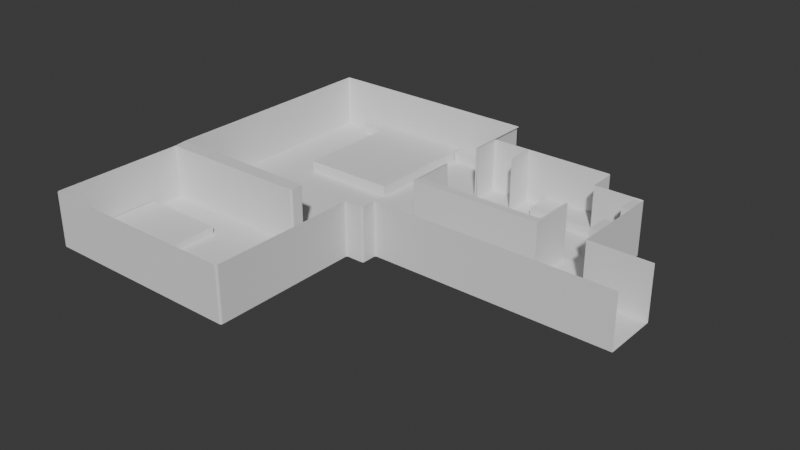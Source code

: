 # Source: room.blend  (saved by Blender 4.0.36; exported with 4.5.12 LTS)
import bpy
from mathutils import Matrix  # noqa: F401  (used for matrix-valued properties, if any)

bpy.ops.wm.read_factory_settings(use_empty=True)
scene = bpy.context.scene
scene.name = 'Scene'

# ---- collections
col_collection = bpy.data.collections.new('Collection'); scene.collection.children.link(col_collection)

# ---- world
world_world = bpy.data.worlds.new('World'); scene.world = world_world
world_world.use_nodes = True; world_world.node_tree.nodes.clear()
_N = world_world.node_tree.nodes; _L = world_world.node_tree.links
n0 = _N.new('ShaderNodeOutputWorld'); n0.name = 'World Output'; n0.location = (300, 300)
n1 = _N.new('ShaderNodeBackground'); n1.name = 'Background'; n1.location = (10, 300)
n1.inputs[0].default_value = (0.05088, 0.05088, 0.05088, 1.0)
_L.new(n1.outputs[0], n0.inputs[0])
n0.is_active_output = True
world_world.color = (0.05088, 0.05088, 0.05088)
world_world.use_sun_shadow = False
world_world.sun_shadow_jitter_overblur = 0.0

# ---- meshes
me_003 = bpy.data.meshes.new('평면.003')
me_003.from_pydata([(60.7, -19.88, -7.54), (4.345, -2.313, -7.54), (60.7, -2.313, -7.54), (32.43, -19.88, -7.54), (32.43, -2.313, -7.54), (45.09, -19.88, -7.54), (45.09, -2.313, -7.54), (80.19, -19.88, -7.54), (80.19, -2.313, -7.54), (60.7, 27.52, -7.54), (45.09, 27.52, -7.54), (45.09, 12.6, -7.54), (60.7, 12.6, -7.54), (4.461, 27.52, -7.54), (4.461, 12.6, -7.54), (-48.41, -19.88, -7.54), (-48.41, -2.313, -7.54), (-48.41, -25.04, -7.54), (-48.41, 50.02, -7.54), (-68.24, -19.88, -7.54), (-68.24, -2.313, -7.54), (-1.765, -19.88, -7.54), (-1.765, -2.313, -7.54), (-1.765, 50.02, -7.54), (-18.16, -2.313, -7.54), (-18.16, 50.02, -7.54), (-18.16, -19.88, -7.54), (-18.16, -72.05, -7.54), (-1.765, -29.55, -7.54), (-67.57, -29.55, -7.54), (60.7, -19.88, 9.627), (4.345, -2.313, 9.627), (60.7, -2.313, 9.627), (32.43, -19.88, 9.627), (32.43, -2.313, 9.627), (45.09, -19.88, 9.627), (45.09, -2.313, 9.627), (80.19, -19.88, 9.627), (80.19, -2.313, 9.627), (60.7, 27.52, 9.627), (45.09, 27.52, 9.627), (45.09, 12.6, 9.627), (60.7, 12.6, 9.627), (4.461, 27.52, 9.627), (4.461, 12.6, 9.627), (-48.41, -25.04, 9.627), (-48.41, 50.02, 9.627), (-68.24, -19.88, 9.627), (-68.24, -2.313, 9.627), (-1.765, 50.02, 9.627), (-18.16, 50.02, 9.627), (-18.16, -72.05, 9.627), (-1.765, -29.55, 9.627), (-67.57, -29.55, 9.627), (4.461, 27.52, -7.43), (4.461, 12.6, -7.43), (60.7, 12.6, -7.54), (45.09, 12.6, -7.54), (4.461, 12.6, -7.54), (60.7, 12.6, 9.627), (4.604, 12.6, -7.553), (4.461, 12.6, -7.43), (45.09, 27.52, -7.54), (4.461, 27.52, -7.54), (4.604, 27.52, -7.553), (4.461, 27.52, -7.43), (-48.41, 27.56, -7.54), (4.345, 27.56, -7.54), (-68.24, 27.56, -7.54), (-1.765, 27.56, -7.54), (-18.16, 27.56, -7.54), (4.345, 27.56, 9.627), (-68.24, 27.56, 9.627), (-48.41, 12.62, -7.54), (-68.24, 12.62, -7.54), (-68.24, 12.62, 9.627), (4.345, 12.62, -7.54), (-1.765, 12.62, -7.54), (-18.16, 12.62, -7.54), (4.345, 12.62, 9.627), (4.345, -20.5, -7.54), (4.962, -19.88, -7.54), (4.345, -19.27, -7.54), (3.728, -19.88, -7.54), (4.428, -20.19, -7.54), (4.654, -19.97, -7.54), (44.47, 0.126, -7.54), (45.09, 0.7433, -7.54), (44.78, 0.2087, -7.54), (45.01, 0.4346, -7.54), (4.461, 0.7433, -7.54), (5.078, 0.126, -7.54), (4.544, 0.4346, -7.54), (4.77, 0.2087, -7.54), (45.09, 36.23, -7.54), (44.47, 36.84, -7.54), (45.01, 36.53, -7.54), (44.78, 36.76, -7.54), (5.078, 36.84, -7.54), (4.461, 36.23, -7.54), (4.77, 36.76, -7.54), (4.544, 36.53, -7.54), (3.728, -25.04, -7.54), (4.345, -24.42, -7.54), (4.036, -24.96, -7.54), (4.262, -24.73, -7.54), (4.345, 49.41, -7.54), (3.728, 50.02, -7.54), (4.262, 49.72, -7.54), (4.036, 49.94, -7.54), (-68.24, -24.42, -7.54), (-67.63, -25.04, -7.54), (-68.16, -24.73, -7.54), (-67.93, -24.96, -7.54), (-67.63, 50.02, -7.54), (-68.24, 49.41, -7.54), (-67.93, 49.94, -7.54), (-68.16, 49.72, -7.54), (-1.765, -25.66, -7.54), (-1.148, -25.04, -7.54), (-1.765, -24.42, -7.54), (-2.383, -25.04, -7.54), (-1.683, -25.35, -7.54), (-1.457, -25.12, -7.54), (-18.78, -25.04, -7.54), (-18.16, -25.66, -7.54), (-17.54, -25.04, -7.54), (-18.16, -24.42, -7.54), (-18.47, -25.12, -7.54), (-18.24, -25.35, -7.54), (-2.383, -72.05, -7.54), (-1.765, -71.44, -7.54), (-2.074, -71.97, -7.54), (-1.848, -71.74, -7.54), (-18.16, -28.93, -7.54), (-18.78, -29.55, -7.54), (-18.16, -30.16, -7.54), (-17.54, -29.55, -7.54), (-18.24, -29.24, -7.54), (-18.47, -29.46, -7.54), (-67.57, -71.44, -7.54), (-66.96, -72.05, -7.54), (-67.49, -71.74, -7.54), (-67.27, -71.97, -7.54), (4.962, -19.88, 9.627), (4.345, -20.5, 9.627), (4.654, -19.97, 9.627), (4.428, -20.19, 9.627), (45.09, 0.7433, 9.627), (44.47, 0.126, 9.627), (45.09, -0.4914, 9.627), (45.01, 0.4346, 9.627), (44.78, 0.2087, 9.627), (5.078, 0.126, 9.627), (4.461, 0.7433, 9.627), (4.432, -0.4907, 9.627), (4.77, 0.2087, 9.627), (4.544, 0.4346, 9.627), (44.47, 36.84, 9.627), (45.09, 36.23, 9.627), (44.78, 36.76, 9.627), (45.01, 36.53, 9.627), (4.461, 36.23, 9.627), (5.078, 36.84, 9.627), (4.544, 36.53, 9.627), (4.77, 36.76, 9.627), (4.345, -24.42, 9.627), (3.728, -25.04, 9.627), (4.262, -24.73, 9.627), (4.036, -24.96, 9.627), (3.728, 50.02, 9.627), (4.345, 49.41, 9.627), (4.036, 49.94, 9.627), (4.262, 49.72, 9.627), (-67.63, -25.04, 9.627), (-68.24, -24.42, 9.627), (-68.15, -25.65, 9.627), (-67.93, -24.96, 9.627), (-68.16, -24.73, 9.627), (-68.24, 49.41, 9.627), (-67.63, 50.02, 9.627), (-68.16, 49.72, 9.627), (-67.93, 49.94, 9.627), (-1.148, -25.04, 9.627), (-1.765, -25.66, 9.627), (-1.457, -25.12, 9.627), (-1.683, -25.35, 9.627), (-18.16, -25.66, 9.627), (-18.78, -25.04, 9.627), (-18.24, -25.35, 9.627), (-18.47, -25.12, 9.627), (-1.765, -71.44, 9.627), (-2.383, -72.05, 9.627), (-1.848, -71.74, 9.627), (-2.074, -71.97, 9.627), (-18.78, -29.55, 9.627), (-18.16, -28.93, 9.627), (-18.47, -29.46, 9.627), (-18.24, -29.24, 9.627), (-66.96, -72.05, 9.627), (-67.57, -71.44, 9.627), (-67.27, -71.97, 9.627), (-67.49, -71.74, 9.627), (60.7, 26.9, -7.54), (60.7, 27.52, -7.54), (60.08, 27.52, -7.54), (60.7, 27.11, -7.54), (60.7, 27.31, -7.54), (60.7, 27.52, 9.627), (60.7, 26.9, 9.627), (60.7, 27.31, 9.627), (60.7, 27.11, 9.627), (45.74, 12.6, -7.54), (45.74, -2.313, -7.54), (45.74, 12.6, 9.627), (45.74, -2.313, 9.627), (3.786, -2.313, -7.54), (3.786, -2.313, 9.627), (3.786, 12.62, -7.54), (3.786, 12.62, 9.627), (3.803, 27.56, -7.54), (3.803, 27.56, 9.627), (3.72, 49.72, -7.54), (3.803, 49.41, -7.54), (3.803, 49.41, 9.627), (3.72, 49.72, 9.627), (3.494, 49.94, -7.54), (3.494, 49.94, 9.627), (3.185, 50.02, -7.54), (3.185, 50.02, 9.627)], [], [(5, 0, 2, 6), (80, 83, 21, 120, 119, 102, 104, 105, 103), (3, 5, 6, 4), (2, 0, 7, 8), (203, 56, 59, 209), (6, 2, 12, 11), (62, 10, 13, 63), (11, 87, 148, 41), (94, 10, 40, 159), (26, 24, 16, 15), (134, 125, 187, 196), (23, 107, 170, 49), (118, 121, 126, 125, 134, 137, 28), (17, 111, 174, 45), (15, 16, 20, 19), (70, 69, 23, 25), (80, 103, 166, 145), (82, 81, 3, 4, 1), (66, 70, 25, 18), (118, 28, 52, 184), (21, 22, 24, 26), (28, 131, 191, 52), (21, 26, 127, 126, 121, 120), (29, 135, 195, 53), (3, 81, 144, 33), (124, 17, 45, 188), (63, 13, 43, 64), (110, 19, 47, 175), (5, 3, 33, 35), (18, 25, 50, 46), (27, 136, 135, 29, 140, 142, 143, 141), (130, 27, 51, 192), (11, 14, 90, 92, 93, 91, 86, 88, 89, 87), (76, 1, 216, 218), (90, 14, 44, 154), (19, 20, 48, 47), (27, 141, 199, 51), (98, 95, 158, 163), (2, 8, 38, 32), (17, 15, 19, 110, 112, 113, 111), (34, 36, 150, 149, 153, 155, 31), (13, 10, 94, 96, 97, 95, 98, 100, 101, 99), (25, 23, 49, 50), (7, 0, 30, 37), (66, 18, 114, 116, 117, 115, 68), (140, 29, 53, 200), (102, 119, 183, 167), (10, 9, 39, 40), (13, 99, 162, 43), (26, 15, 17, 124, 127), (36, 6, 213, 215), (68, 115, 179, 72), (0, 5, 35, 30), (56, 12, 42, 59), (114, 18, 46, 180), (1, 4, 34, 31), (12, 2, 32, 42), (86, 91, 153, 149), (106, 67, 220, 223), (28, 137, 136, 27, 130, 132, 133, 131), (4, 6, 36, 34), (64, 43, 54, 65), (44, 60, 61, 55), (14, 58, 60, 44), (11, 57, 58, 14), (11, 12, 56, 57), (57, 56, 203, 205, 62), (57, 62, 63, 58), (62, 205, 204, 9, 10), (74, 68, 72, 75), (69, 67, 106, 108, 109, 107, 23), (73, 78, 70, 66), (78, 77, 69, 70), (73, 66, 68, 74), (77, 76, 67, 69), (22, 1, 76, 77), (16, 73, 74, 20), (24, 22, 77, 78), (16, 24, 78, 73), (20, 74, 75, 48), (63, 67, 76, 58), (60, 76, 79, 44), (67, 64, 43, 71), (174, 176, 53, 195, 197, 198, 196, 187, 189, 190, 188, 45), (9, 204, 208, 39), (80, 84, 85, 81, 82, 83), (118, 122, 123, 119, 120, 121), (124, 128, 129, 125, 126, 127), (134, 138, 139, 135, 136, 137), (148, 151, 150), (151, 152, 150), (152, 149, 150), (153, 156, 155), (156, 157, 155), (157, 154, 155), (174, 177, 176), (177, 178, 176), (178, 175, 176), (203, 206, 205), (206, 207, 205), (207, 204, 205), (144, 81, 85, 146), (146, 85, 84, 147), (147, 84, 80, 145), (102, 167, 169, 104), (104, 169, 168, 105), (105, 168, 166, 103), (183, 119, 123, 185), (185, 123, 122, 186), (186, 122, 118, 184), (109, 108, 222, 226), (107, 109, 226, 228), (108, 106, 223, 222), (130, 192, 194, 132), (132, 194, 193, 133), (133, 193, 191, 131), (195, 135, 139, 197), (197, 139, 138, 198), (198, 138, 134, 196), (124, 188, 190, 128), (128, 190, 189, 129), (129, 189, 187, 125), (148, 87, 89, 151), (151, 89, 88, 152), (152, 88, 86, 149), (90, 154, 157, 92), (92, 157, 156, 93), (93, 156, 153, 91), (199, 141, 143, 201), (201, 143, 142, 202), (202, 142, 140, 200), (174, 111, 113, 177), (177, 113, 112, 178), (178, 112, 110, 175), (162, 99, 101, 164), (164, 101, 100, 165), (165, 100, 98, 163), (94, 159, 161, 96), (96, 161, 160, 97), (97, 160, 158, 95), (114, 180, 182, 116), (116, 182, 181, 117), (117, 181, 179, 115), (203, 209, 211, 206), (206, 211, 210, 207), (207, 210, 208, 204), (83, 82, 1, 22, 21), (213, 212, 214, 215), (41, 36, 215, 214), (11, 41, 214, 212), (6, 11, 212, 213), (218, 216, 217, 219), (79, 76, 218, 219), (1, 31, 217, 216), (31, 79, 219, 217), (223, 220, 221, 224), (223, 224, 225, 222), (222, 225, 227, 226), (226, 227, 229, 228), (172, 170, 229, 227), (71, 171, 224, 221), (173, 172, 227, 225), (67, 71, 221, 220), (171, 173, 225, 224), (170, 107, 228, 229)])
_uv = me_003.uv_layers.new(name='UV 맵')
_uv.uv.foreach_set('vector', [0.8095, 0.0, 1.0, 0.0, 1.0, 1.0, 0.8095, 1.0, 0.0, 0.0, 0.0, 0.0, 0.0, 0.0, 0.0, 0.0, 0.0, 0.0, 0.0, 0.0, 0.0, 0.0, 0.0, 0.0, 0.0, 0.0, 0.655, 0.0, 0.8095, 0.0, 0.8095, 1.0, 0.655, 1.0, 1.0, 1.0, 1.0, 0.0, 1.0, 0.0, 1.0, 1.0, 1.0, 1.0, 1.0, 1.0, 1.0, 1.0, 1.0, 1.0, 0.8095, 1.0, 1.0, 1.0, 1.0, 1.0, 0.8095, 1.0, 0.8095, 1.0, 0.8095, 1.0, 0.8095, 1.0, 0.8095, 1.0, 0.8095, 1.0, 0.8095, 1.0, 0.8095, 1.0, 0.8095, 1.0, 0.8095, 1.0, 0.8095, 1.0, 0.8095, 1.0, 0.8095, 1.0, 0.0, 0.0, 0.0, 1.0, 0.0, 1.0, 0.0, 0.0, 0.0, 0.0, 0.0, 0.0, 0.0, 0.0, 0.0, 0.0, 0.0, 1.0, 0.0, 1.0, 0.0, 1.0, 0.0, 1.0, 0.0, 0.0, 0.0, 0.0, 0.0, 0.0, 0.0, 0.0, 0.0, 0.0, 0.0, 0.0, 0.0, 0.0, 0.0, 0.0, 0.0, 0.0, 0.0, 0.0, 0.0, 0.0, 0.0, 0.0, 0.0, 1.0, 0.0, 1.0, 0.0, 0.0, 0.0, 1.0, 0.0, 1.0, 0.0, 1.0, 0.0, 1.0, 0.0, 0.0, 0.0, 0.0, 0.0, 0.0, 0.0, 0.0, 0.0, 0.03514, 0.0144, 0.0, 0.655, 0.0, 0.655, 1.0, 0.0, 1.0, 0.0, 1.0, 0.0, 1.0, 0.0, 1.0, 0.0, 1.0, 0.0, 0.0, 0.0, 0.0, 0.0, 0.0, 0.0, 0.0, 0.0, 0.0, 0.0, 1.0, 0.0, 1.0, 0.0, 0.0, 0.0, 0.0, 0.0, 0.0, 0.0, 0.0, 0.0, 0.0, 0.0, 0.0, 0.0, 0.0, 0.0, 0.0, 0.0, 0.0, 0.0, 0.0, 0.0, 0.0, 0.0, 0.0, 0.0, 0.0, 0.0, 0.0, 0.0, 0.0, 0.655, 0.0, 0.0144, 0.0, 0.0144, 0.0, 0.655, 0.0, 0.0, 0.0, 0.0, 0.0, 0.0, 0.0, 0.0, 0.0, 0.8095, 1.0, 0.8095, 1.0, 0.8095, 1.0, 0.8095, 1.0, 0.0, 0.0, 0.0, 0.0, 0.0, 0.0, 0.0, 0.0, 0.8095, 0.0, 0.655, 0.0, 0.655, 0.0, 0.8095, 0.0, 0.0, 1.0, 0.0, 1.0, 0.0, 1.0, 0.0, 1.0, 0.0, 0.0, 0.0, 0.0, 0.0, 0.0, 0.0, 0.0, 0.0, 0.0, 0.0, 0.0, 0.0, 0.0, 0.0, 0.0, 0.0, 0.0, 0.0, 0.0, 0.0, 0.0, 0.0, 0.0, 0.8095, 1.0, 0.8095, 1.0, 0.8095, 1.0, 0.8095, 1.0, 0.8095, 1.0, 0.8095, 1.0, 0.8095, 1.0, 0.8095, 1.0, 0.8095, 1.0, 0.8095, 1.0, 0.0, 1.0, 0.0, 1.0, 0.0, 1.0, 0.0, 1.0, 0.8095, 1.0, 0.8095, 1.0, 0.8095, 1.0, 0.8095, 1.0, 0.0, 0.0, 0.0, 1.0, 0.0, 1.0, 0.0, 0.0, 0.0, 0.0, 0.0, 0.0, 0.0, 0.0, 0.0, 0.0, 0.8095, 1.0, 0.8095, 1.0, 0.8095, 1.0, 0.8095, 1.0, 1.0, 1.0, 1.0, 1.0, 1.0, 1.0, 1.0, 1.0, 0.0, 0.0, 0.0, 0.0, 0.0, 0.0, 0.0, 0.0, 0.0, 0.0, 0.0, 0.0, 0.0, 0.0, 0.655, 1.0, 0.8095, 1.0, 0.8095, 1.0, 0.8095, 1.0, 0.8095, 1.0, 0.6048, 1.0, 0.0, 1.0, 0.8095, 1.0, 0.8095, 1.0, 0.8095, 1.0, 0.8095, 1.0, 0.8095, 1.0, 0.8095, 1.0, 0.8095, 1.0, 0.8095, 1.0, 0.8095, 1.0, 0.8095, 1.0, 0.0, 1.0, 0.0, 1.0, 0.0, 1.0, 0.0, 1.0, 1.0, 0.0, 1.0, 0.0, 1.0, 0.0, 1.0, 0.0, 0.0, 1.0, 0.0, 1.0, 0.0, 1.0, 0.0, 1.0, 0.0, 1.0, 0.0, 1.0, 0.0, 1.0, 0.0, 0.0, 0.0, 0.0, 0.0, 0.0, 0.0, 0.0, 0.0, 0.0, 0.0, 0.0, 0.0, 0.0, 0.0, 0.0, 0.8095, 1.0, 1.0, 1.0, 1.0, 1.0, 0.8095, 1.0, 0.8095, 1.0, 0.8095, 1.0, 0.8095, 1.0, 0.8095, 1.0, 0.0, 0.0, 0.0, 0.0, 0.0, 0.0, 0.0, 0.0, 0.0, 0.0, 0.8095, 1.0, 0.8095, 1.0, 0.8095, 1.0, 0.8095, 1.0, 0.0, 1.0, 0.0, 1.0, 0.0, 1.0, 0.0, 1.0, 1.0, 0.0, 0.8095, 0.0, 0.8095, 0.0, 1.0, 0.0, 1.0, 1.0, 1.0, 1.0, 1.0, 1.0, 1.0, 1.0, 0.0, 1.0, 0.0, 1.0, 0.0, 1.0, 0.0, 1.0, 0.0, 1.0, 0.655, 1.0, 0.655, 1.0, 0.0, 1.0, 1.0, 1.0, 1.0, 1.0, 1.0, 1.0, 1.0, 1.0, 0.8095, 1.0, 0.8095, 1.0, 0.8095, 1.0, 0.8095, 1.0, 0.0, 1.0, 0.0, 1.0, 0.0, 1.0, 0.0, 1.0, 0.0, 0.0, 0.0, 0.0, 0.0, 0.0, 0.0, 0.0, 0.0, 0.0, 0.0, 0.0, 0.0, 0.0, 0.0, 0.0, 0.655, 1.0, 0.8095, 1.0, 0.8095, 1.0, 0.655, 1.0, 0.8095, 1.0, 0.8095, 1.0, 0.8095, 1.0, 0.8095, 1.0, 0.8095, 1.0, 0.8095, 1.0, 0.8095, 1.0, 0.8095, 1.0, 0.8095, 1.0, 0.8095, 1.0, 0.8095, 1.0, 0.8095, 1.0, 0.8095, 1.0, 0.8095, 1.0, 0.8095, 1.0, 0.8095, 1.0, 0.8095, 1.0, 1.0, 1.0, 1.0, 1.0, 0.8095, 1.0, 0.8095, 1.0, 1.0, 1.0, 1.0, 1.0, 0.9925, 1.0, 0.8095, 1.0, 0.8095, 1.0, 0.8095, 1.0, 0.8095, 1.0, 0.8095, 1.0, 0.8095, 1.0, 0.9925, 1.0, 1.0, 1.0, 1.0, 1.0, 0.8095, 1.0, 0.0, 1.0, 0.0, 1.0, 0.0, 1.0, 0.0, 1.0, 0.0, 1.0, 0.0, 1.0, 0.0, 1.0, 0.0, 1.0, 0.0, 1.0, 0.0, 1.0, 0.0, 1.0, 0.0, 1.0, 0.0, 1.0, 0.0, 1.0, 0.0, 1.0, 0.0, 1.0, 0.0, 1.0, 0.0, 1.0, 0.0, 1.0, 0.0, 1.0, 0.0, 1.0, 0.0, 1.0, 0.0, 1.0, 0.0, 1.0, 0.0, 1.0, 0.0, 1.0, 0.0, 1.0, 0.0, 1.0, 0.0, 1.0, 0.0, 1.0, 0.0, 1.0, 0.0, 1.0, 0.0, 1.0, 0.0, 1.0, 0.0, 1.0, 0.0, 1.0, 0.0, 1.0, 0.0, 1.0, 0.0, 1.0, 0.0, 1.0, 0.0, 1.0, 0.0, 1.0, 0.0, 1.0, 0.0, 1.0, 0.0, 1.0, 0.0, 1.0, 0.0, 1.0, 0.8095, 1.0, 0.0, 1.0, 0.0, 1.0, 0.8095, 1.0, 0.8095, 1.0, 0.0, 1.0, 0.0, 1.0, 0.8095, 1.0, 0.0, 1.0, 0.8095, 1.0, 0.8095, 1.0, 0.0, 1.0, 0.0, 0.0, 0.0, 0.0, 0.0, 0.0, 0.0, 0.0, 0.0, 0.0, 0.0, 0.0, 0.0, 0.0, 0.0, 0.0, 0.0, 0.0, 0.0, 0.0, 0.0, 0.0, 0.0, 0.0, 1.0, 1.0, 1.0, 1.0, 1.0, 1.0, 1.0, 1.0, 0.0, 0.0, 0.0, 0.0, 0.0, 0.0, 0.0, 0.0, 0.0, 0.03514, 0.0, 0.0, 0.0, 0.0, 0.0, 0.0, 0.0, 0.0, 0.0, 0.0, 0.0, 0.0, 0.0, 0.0, 0.0, 0.0, 0.0, 0.0, 0.0, 0.0, 0.0, 0.0, 0.0, 0.0, 0.0, 0.0, 0.0, 0.0, 0.0, 0.0, 0.0, 0.0, 0.0, 0.0, 0.0, 0.0, 0.0, 0.0, 0.8095, 1.0, 0.8095, 1.0, 0.8095, 1.0, 0.8095, 1.0, 0.8095, 1.0, 0.8095, 1.0, 0.8095, 1.0, 0.8095, 1.0, 0.8095, 1.0, 0.8095, 1.0, 0.8095, 1.0, 0.8095, 1.0, 0.8095, 1.0, 0.8095, 1.0, 0.8095, 1.0, 0.8095, 1.0, 0.8095, 1.0, 0.8095, 1.0, 0.0, 0.0, 0.0, 0.0, 0.0, 0.0, 0.0, 0.0, 0.0, 0.0, 0.0, 0.0, 0.0, 0.0, 0.0, 0.0, 0.0, 0.0, 1.0, 1.0, 1.0, 1.0, 0.9925, 1.0, 1.0, 1.0, 1.0, 1.0, 0.9925, 1.0, 1.0, 1.0, 1.0, 1.0, 0.9925, 1.0, 0.0144, 0.0, 0.0144, 0.0, 0.007198, 0.0, 0.007198, 0.0, 0.007198, 0.0, 0.007198, 0.0, 0.0, 0.0, 0.0, 0.0, 0.0, 0.0, 0.0, 0.0, 0.0, 0.0, 0.0, 0.0, 0.0, 0.0, 0.0, 0.0, 0.0, 0.0, 0.0, 0.0, 0.0, 0.0, 0.0, 0.0, 0.0, 0.0, 0.0, 0.0, 0.0, 0.0, 0.0, 0.0, 0.0, 0.0, 0.0, 0.0, 0.0, 0.0, 0.0, 0.0, 0.0, 0.0, 0.0, 0.0, 0.0, 0.0, 0.0, 0.0, 0.0, 0.0, 0.0, 0.0, 0.0, 0.0, 0.0, 0.0, 0.0, 0.0, 0.0, 0.0, 0.0, 1.0, 0.0, 1.0, 0.0, 1.0, 0.0, 1.0, 0.0, 1.0, 0.0, 1.0, 0.0, 1.0, 0.0, 1.0, 0.0, 1.0, 0.0, 1.0, 0.0, 1.0, 0.0, 1.0, 0.0, 0.0, 0.0, 0.0, 0.0, 0.0, 0.0, 0.0, 0.0, 0.0, 0.0, 0.0, 0.0, 0.0, 0.0, 0.0, 0.0, 0.0, 0.0, 0.0, 0.0, 0.0, 0.0, 0.0, 0.0, 0.0, 0.0, 0.0, 0.0, 0.0, 0.0, 0.0, 0.0, 0.0, 0.0, 0.0, 0.0, 0.0, 0.0, 0.0, 0.0, 0.0, 0.0, 0.0, 0.0, 0.0, 0.0, 0.0, 0.0, 0.0, 0.0, 0.0, 0.0, 0.0, 0.0, 0.0, 0.0, 0.0, 0.0, 0.0, 0.0, 0.0, 0.0, 0.0, 0.0, 0.0, 0.0, 0.0, 0.0, 0.0, 0.0, 0.0, 0.8095, 1.0, 0.8095, 1.0, 0.8095, 1.0, 0.8095, 1.0, 0.8095, 1.0, 0.8095, 1.0, 0.8095, 1.0, 0.8095, 1.0, 0.8095, 1.0, 0.8095, 1.0, 0.8095, 1.0, 0.8095, 1.0, 0.8095, 1.0, 0.8095, 1.0, 0.8095, 1.0, 0.8095, 1.0, 0.8095, 1.0, 0.8095, 1.0, 0.8095, 1.0, 0.8095, 1.0, 0.8095, 1.0, 0.8095, 1.0, 0.8095, 1.0, 0.8095, 1.0, 0.0, 0.0, 0.0, 0.0, 0.0, 0.0, 0.0, 0.0, 0.0, 0.0, 0.0, 0.0, 0.0, 0.0, 0.0, 0.0, 0.0, 0.0, 0.0, 0.0, 0.0, 0.0, 0.0, 0.0, 0.0, 0.0, 0.0, 0.0, 0.0, 0.0, 0.0, 0.0, 0.0, 0.0, 0.0, 0.0, 0.0, 0.0, 0.0, 0.0, 0.0, 0.0, 0.0, 0.0, 0.0, 0.0, 0.0, 0.0, 0.8095, 1.0, 0.8095, 1.0, 0.8095, 1.0, 0.8095, 1.0, 0.8095, 1.0, 0.8095, 1.0, 0.8095, 1.0, 0.8095, 1.0, 0.8095, 1.0, 0.8095, 1.0, 0.8095, 1.0, 0.8095, 1.0, 0.8095, 1.0, 0.8095, 1.0, 0.8095, 1.0, 0.8095, 1.0, 0.8095, 1.0, 0.8095, 1.0, 0.8095, 1.0, 0.8095, 1.0, 0.8095, 1.0, 0.8095, 1.0, 0.8095, 1.0, 0.8095, 1.0, 0.0, 1.0, 0.0, 1.0, 0.0, 1.0, 0.0, 1.0, 0.0, 1.0, 0.0, 1.0, 0.0, 1.0, 0.0, 1.0, 0.0, 1.0, 0.0, 1.0, 0.0, 1.0, 0.0, 1.0, 1.0, 1.0, 1.0, 1.0, 1.0, 1.0, 1.0, 1.0, 1.0, 1.0, 1.0, 1.0, 0.0, 0.0, 0.0, 0.0, 0.0, 0.0, 0.0, 0.0, 1.0, 1.0, 1.0, 1.0, 0.0, 0.0, 0.0, 0.03514, 0.0, 1.0, 0.0, 1.0, 0.0, 0.0, 0.8095, 1.0, 0.8095, 1.0, 0.8095, 1.0, 0.8095, 1.0, 0.0, 0.0, 0.0, 0.0, 0.0, 0.0, 0.0, 0.0, 0.8095, 1.0, 0.8095, 1.0, 0.8095, 1.0, 0.8095, 1.0, 0.8095, 1.0, 0.8095, 1.0, 0.8095, 1.0, 0.8095, 1.0, 0.0, 1.0, 0.0, 1.0, 0.0, 1.0, 0.0, 1.0, 0.0, 1.0, 0.0, 1.0, 0.0, 1.0, 0.0, 1.0, 0.0, 1.0, 0.0, 1.0, 0.0, 1.0, 0.0, 1.0, 0.0, 0.0, 0.0, 0.0, 0.0, 0.0, 0.0, 0.0, 0.0, 1.0, 0.0, 1.0, 0.0, 1.0, 0.0, 1.0, 0.0, 1.0, 0.0, 1.0, 0.0, 1.0, 0.0, 1.0, 0.0, 1.0, 0.0, 1.0, 0.0, 1.0, 0.0, 1.0, 0.0, 1.0, 0.0, 1.0, 0.0, 1.0, 0.0, 1.0, 0.0, 0.0, 0.0, 0.0, 0.0, 0.0, 0.0, 0.0, 0.0, 0.0, 0.0, 0.0, 0.0, 0.0, 0.0, 0.0, 0.0, 0.0, 0.0, 0.0, 0.0, 0.0, 0.0, 0.0, 0.0, 1.0, 0.0, 1.0, 0.0, 1.0, 0.0, 1.0, 0.0, 0.0, 0.0, 0.0, 0.0, 0.0, 0.0, 0.0, 0.0, 1.0, 0.0, 1.0, 0.0, 1.0, 0.0, 1.0])
me_003.update()
me_049 = bpy.data.meshes.new('큐브.049')
me_049.from_pydata([(-1.0, -1.0, -1.0), (-1.0, -1.0, 1.0), (-1.0, 1.0, -1.0), (-1.0, 1.0, 1.0), (1.0, -1.0, -1.0), (1.0, -1.0, 1.0), (1.0, 1.0, -1.0), (1.0, 1.0, 1.0)], [], [(0, 1, 3, 2), (2, 3, 7, 6), (6, 7, 5, 4), (4, 5, 1, 0), (2, 6, 4, 0), (7, 3, 1, 5)])
_uv = me_049.uv_layers.new(name='UV 맵')
_uv.uv.foreach_set('vector', [0.375, 0.0, 0.625, 0.0, 0.625, 0.25, 0.375, 0.25, 0.375, 0.25, 0.625, 0.25, 0.625, 0.5, 0.375, 0.5, 0.375, 0.5, 0.625, 0.5, 0.625, 0.75, 0.375, 0.75, 0.375, 0.75, 0.625, 0.75, 0.625, 1.0, 0.375, 1.0, 0.125, 0.5, 0.375, 0.5, 0.375, 0.75, 0.125, 0.75, 0.625, 0.5, 0.875, 0.5, 0.875, 0.75, 0.625, 0.75])
me_049.update()
me_048 = bpy.data.meshes.new('큐브.048')
me_048.from_pydata([(-1.0, -1.0, -1.0), (-1.0, -1.0, 1.0), (-1.0, 1.0, -1.0), (-1.0, 1.0, 1.0), (1.0, -1.0, -1.0), (1.0, -1.0, 1.0), (1.0, 1.0, -1.0), (1.0, 1.0, 1.0)], [], [(0, 1, 3, 2), (2, 3, 7, 6), (6, 7, 5, 4), (4, 5, 1, 0), (2, 6, 4, 0), (7, 3, 1, 5)])
_uv = me_048.uv_layers.new(name='UV 맵')
_uv.uv.foreach_set('vector', [0.375, 0.0, 0.625, 0.0, 0.625, 0.25, 0.375, 0.25, 0.375, 0.25, 0.625, 0.25, 0.625, 0.5, 0.375, 0.5, 0.375, 0.5, 0.625, 0.5, 0.625, 0.75, 0.375, 0.75, 0.375, 0.75, 0.625, 0.75, 0.625, 1.0, 0.375, 1.0, 0.125, 0.5, 0.375, 0.5, 0.375, 0.75, 0.125, 0.75, 0.625, 0.5, 0.875, 0.5, 0.875, 0.75, 0.625, 0.75])
me_048.update()
me_045 = bpy.data.meshes.new('큐브.045')
me_045.from_pydata([(-1.0, -1.038, -1.0), (-1.0, -1.038, 1.0), (-1.0, 1.038, -1.0), (-1.0, 1.038, 1.0), (1.0, -1.038, -1.0), (1.0, -1.038, 1.0), (1.0, 1.038, -1.0), (1.0, 1.038, 1.0)], [], [(0, 1, 3, 2), (2, 3, 7, 6), (6, 7, 5, 4), (4, 5, 1, 0), (2, 6, 4, 0), (7, 3, 1, 5)])
_uv = me_045.uv_layers.new(name='UV 맵')
_uv.uv.foreach_set('vector', [0.375, 0.0, 0.625, 0.0, 0.625, 0.25, 0.375, 0.25, 0.375, 0.25, 0.625, 0.25, 0.625, 0.5, 0.375, 0.5, 0.375, 0.5, 0.625, 0.5, 0.625, 0.75, 0.375, 0.75, 0.375, 0.75, 0.625, 0.75, 0.625, 1.0, 0.375, 1.0, 0.125, 0.5, 0.375, 0.5, 0.375, 0.75, 0.125, 0.75, 0.625, 0.5, 0.875, 0.5, 0.875, 0.75, 0.625, 0.75])
me_045.update()
me_044 = bpy.data.meshes.new('큐브.044')
me_044.from_pydata([(-1.0, -1.0, -1.0), (-1.0, -1.0, 1.0), (-1.0, 1.0, -1.0), (-1.0, 1.0, 1.0), (1.0, -1.0, -1.0), (1.0, -1.0, 1.0), (1.0, 1.0, -1.0), (1.0, 1.0, 1.0)], [], [(0, 1, 3, 2), (2, 3, 7, 6), (6, 7, 5, 4), (4, 5, 1, 0), (2, 6, 4, 0), (7, 3, 1, 5)])
_uv = me_044.uv_layers.new(name='UV 맵')
_uv.uv.foreach_set('vector', [0.375, 0.0, 0.625, 0.0, 0.625, 0.25, 0.375, 0.25, 0.375, 0.25, 0.625, 0.25, 0.625, 0.5, 0.375, 0.5, 0.375, 0.5, 0.625, 0.5, 0.625, 0.75, 0.375, 0.75, 0.375, 0.75, 0.625, 0.75, 0.625, 1.0, 0.375, 1.0, 0.125, 0.5, 0.375, 0.5, 0.375, 0.75, 0.125, 0.75, 0.625, 0.5, 0.875, 0.5, 0.875, 0.75, 0.625, 0.75])
me_044.update()
me_047 = bpy.data.meshes.new('큐브.047')
me_047.from_pydata([(-1.0, -1.0, -1.0), (-1.0, -1.0, 1.0), (-1.0, 1.0, -1.0), (-1.0, 1.0, 1.0), (1.0, -1.0, -1.0), (1.0, -1.0, 1.0), (1.0, 1.0, -1.0), (1.0, 1.0, 1.0)], [], [(0, 1, 3, 2), (2, 3, 7, 6), (6, 7, 5, 4), (4, 5, 1, 0), (2, 6, 4, 0), (7, 3, 1, 5)])
_uv = me_047.uv_layers.new(name='UV 맵')
_uv.uv.foreach_set('vector', [0.375, 0.0, 0.625, 0.0, 0.625, 0.25, 0.375, 0.25, 0.375, 0.25, 0.625, 0.25, 0.625, 0.5, 0.375, 0.5, 0.375, 0.5, 0.625, 0.5, 0.625, 0.75, 0.375, 0.75, 0.375, 0.75, 0.625, 0.75, 0.625, 1.0, 0.375, 1.0, 0.125, 0.5, 0.375, 0.5, 0.375, 0.75, 0.125, 0.75, 0.625, 0.5, 0.875, 0.5, 0.875, 0.75, 0.625, 0.75])
me_047.update()
me_042 = bpy.data.meshes.new('큐브.042')
me_042.from_pydata([(-1.0, -1.0, -1.0), (-1.0, -1.0, 1.0), (-1.0, 1.0, -1.0), (-1.0, 1.0, 1.0), (1.0, -1.0, -1.0), (1.0, -1.0, 1.0), (1.0, 1.0, -1.0), (1.0, 1.0, 1.0)], [], [(0, 1, 3, 2), (2, 3, 7, 6), (6, 7, 5, 4), (4, 5, 1, 0), (2, 6, 4, 0), (7, 3, 1, 5)])
_uv = me_042.uv_layers.new(name='UV 맵')
_uv.uv.foreach_set('vector', [0.375, 0.0, 0.625, 0.0, 0.625, 0.25, 0.375, 0.25, 0.375, 0.25, 0.625, 0.25, 0.625, 0.5, 0.375, 0.5, 0.375, 0.5, 0.625, 0.5, 0.625, 0.75, 0.375, 0.75, 0.375, 0.75, 0.625, 0.75, 0.625, 1.0, 0.375, 1.0, 0.125, 0.5, 0.375, 0.5, 0.375, 0.75, 0.125, 0.75, 0.625, 0.5, 0.875, 0.5, 0.875, 0.75, 0.625, 0.75])
me_042.update()
me_041 = bpy.data.meshes.new('큐브.041')
me_041.from_pydata([(-1.0, -1.0, -1.0), (-1.0, -1.0, 1.0), (-1.0, 1.0, -1.0), (-1.0, 1.0, 1.0), (1.0, -1.0, -1.0), (1.0, -1.0, 1.0), (1.0, 1.0, -1.0), (1.0, 1.0, 1.0)], [], [(0, 1, 3, 2), (2, 3, 7, 6), (6, 7, 5, 4), (4, 5, 1, 0), (2, 6, 4, 0), (7, 3, 1, 5)])
_uv = me_041.uv_layers.new(name='UV 맵')
_uv.uv.foreach_set('vector', [0.375, 0.0, 0.625, 0.0, 0.625, 0.25, 0.375, 0.25, 0.375, 0.25, 0.625, 0.25, 0.625, 0.5, 0.375, 0.5, 0.375, 0.5, 0.625, 0.5, 0.625, 0.75, 0.375, 0.75, 0.375, 0.75, 0.625, 0.75, 0.625, 1.0, 0.375, 1.0, 0.125, 0.5, 0.375, 0.5, 0.375, 0.75, 0.125, 0.75, 0.625, 0.5, 0.875, 0.5, 0.875, 0.75, 0.625, 0.75])
me_041.update()
me_040 = bpy.data.meshes.new('큐브.040')
me_040.from_pydata([(-1.0, -1.0, -1.0), (-1.0, -1.0, 1.0), (-1.0, 1.0, -1.0), (-1.0, 1.0, 1.0), (1.0, -1.0, -1.0), (1.0, -1.0, 1.0), (1.0, 1.0, -1.0), (1.0, 1.0, 1.0)], [], [(0, 1, 3, 2), (2, 3, 7, 6), (6, 7, 5, 4), (4, 5, 1, 0), (2, 6, 4, 0), (7, 3, 1, 5)])
_uv = me_040.uv_layers.new(name='UV 맵')
_uv.uv.foreach_set('vector', [0.375, 0.0, 0.625, 0.0, 0.625, 0.25, 0.375, 0.25, 0.375, 0.25, 0.625, 0.25, 0.625, 0.5, 0.375, 0.5, 0.375, 0.5, 0.625, 0.5, 0.625, 0.75, 0.375, 0.75, 0.375, 0.75, 0.625, 0.75, 0.625, 1.0, 0.375, 1.0, 0.125, 0.5, 0.375, 0.5, 0.375, 0.75, 0.125, 0.75, 0.625, 0.5, 0.875, 0.5, 0.875, 0.75, 0.625, 0.75])
me_040.update()
me_032 = bpy.data.meshes.new('큐브.032')
me_032.from_pydata([(-1.0, -1.0, -1.0), (-1.0, -1.0, 1.0), (-1.0, 1.0, -1.0), (-1.0, 1.0, 1.0), (1.0, -1.0, -1.0), (1.0, -1.0, 1.0), (1.0, 1.0, -1.0), (1.0, 1.0, 1.0)], [], [(0, 1, 3, 2), (2, 3, 7, 6), (6, 7, 5, 4), (4, 5, 1, 0), (2, 6, 4, 0), (7, 3, 1, 5)])
_uv = me_032.uv_layers.new(name='UV 맵')
_uv.uv.foreach_set('vector', [0.375, 0.0, 0.625, 0.0, 0.625, 0.25, 0.375, 0.25, 0.375, 0.25, 0.625, 0.25, 0.625, 0.5, 0.375, 0.5, 0.375, 0.5, 0.625, 0.5, 0.625, 0.75, 0.375, 0.75, 0.375, 0.75, 0.625, 0.75, 0.625, 1.0, 0.375, 1.0, 0.125, 0.5, 0.375, 0.5, 0.375, 0.75, 0.125, 0.75, 0.625, 0.5, 0.875, 0.5, 0.875, 0.75, 0.625, 0.75])
me_032.update()
me_031 = bpy.data.meshes.new('큐브.031')
me_031.from_pydata([(-1.0, -1.0, -1.0), (-1.0, -1.0, 1.0), (-1.0, 1.0, -1.0), (-1.0, 1.0, 1.0), (1.0, -1.0, -1.0), (1.0, -1.0, 1.0), (1.0, 1.0, -1.0), (1.0, 1.0, 1.0)], [], [(0, 1, 3, 2), (2, 3, 7, 6), (6, 7, 5, 4), (4, 5, 1, 0), (2, 6, 4, 0), (7, 3, 1, 5)])
_uv = me_031.uv_layers.new(name='UV 맵')
_uv.uv.foreach_set('vector', [0.375, 0.0, 0.625, 0.0, 0.625, 0.25, 0.375, 0.25, 0.375, 0.25, 0.625, 0.25, 0.625, 0.5, 0.375, 0.5, 0.375, 0.5, 0.625, 0.5, 0.625, 0.75, 0.375, 0.75, 0.375, 0.75, 0.625, 0.75, 0.625, 1.0, 0.375, 1.0, 0.125, 0.5, 0.375, 0.5, 0.375, 0.75, 0.125, 0.75, 0.625, 0.5, 0.875, 0.5, 0.875, 0.75, 0.625, 0.75])
me_031.update()
me_030 = bpy.data.meshes.new('큐브.030')
me_030.from_pydata([(-1.0, -1.0, -1.0), (-1.0, -1.0, 1.0), (-1.0, 1.0, -1.0), (-1.0, 1.0, 1.0), (1.0, -1.0, -1.0), (1.0, -1.0, 1.0), (1.0, 1.0, -1.0), (1.0, 1.0, 1.0)], [], [(0, 1, 3, 2), (2, 3, 7, 6), (6, 7, 5, 4), (4, 5, 1, 0), (2, 6, 4, 0), (7, 3, 1, 5)])
_uv = me_030.uv_layers.new(name='UV 맵')
_uv.uv.foreach_set('vector', [0.375, 0.0, 0.625, 0.0, 0.625, 0.25, 0.375, 0.25, 0.375, 0.25, 0.625, 0.25, 0.625, 0.5, 0.375, 0.5, 0.375, 0.5, 0.625, 0.5, 0.625, 0.75, 0.375, 0.75, 0.375, 0.75, 0.625, 0.75, 0.625, 1.0, 0.375, 1.0, 0.125, 0.5, 0.375, 0.5, 0.375, 0.75, 0.125, 0.75, 0.625, 0.5, 0.875, 0.5, 0.875, 0.75, 0.625, 0.75])
me_030.update()
me_029 = bpy.data.meshes.new('큐브.029')
me_029.from_pydata([(-1.0, -1.0, -1.0), (-1.0, -1.0, 1.0), (-1.0, 1.0, -1.0), (-1.0, 1.0, 1.0), (1.0, -1.0, -1.0), (1.0, -1.0, 1.0), (1.0, 1.0, -1.0), (1.0, 1.0, 1.0)], [], [(0, 1, 3, 2), (2, 3, 7, 6), (6, 7, 5, 4), (4, 5, 1, 0), (2, 6, 4, 0), (7, 3, 1, 5)])
_uv = me_029.uv_layers.new(name='UV 맵')
_uv.uv.foreach_set('vector', [0.375, 0.0, 0.625, 0.0, 0.625, 0.25, 0.375, 0.25, 0.375, 0.25, 0.625, 0.25, 0.625, 0.5, 0.375, 0.5, 0.375, 0.5, 0.625, 0.5, 0.625, 0.75, 0.375, 0.75, 0.375, 0.75, 0.625, 0.75, 0.625, 1.0, 0.375, 1.0, 0.125, 0.5, 0.375, 0.5, 0.375, 0.75, 0.125, 0.75, 0.625, 0.5, 0.875, 0.5, 0.875, 0.75, 0.625, 0.75])
me_029.update()
me_028 = bpy.data.meshes.new('큐브.028')
me_028.from_pydata([(-1.0, -1.0, -1.0), (-1.0, -1.0, 1.0), (-1.0, 1.0, -1.0), (-1.0, 1.0, 1.0), (1.0, -1.0, -1.0), (1.0, -1.0, 1.0), (1.0, 1.0, -1.0), (1.0, 1.0, 1.0)], [], [(0, 1, 3, 2), (2, 3, 7, 6), (6, 7, 5, 4), (4, 5, 1, 0), (2, 6, 4, 0), (7, 3, 1, 5)])
_uv = me_028.uv_layers.new(name='UV 맵')
_uv.uv.foreach_set('vector', [0.375, 0.0, 0.625, 0.0, 0.625, 0.25, 0.375, 0.25, 0.375, 0.25, 0.625, 0.25, 0.625, 0.5, 0.375, 0.5, 0.375, 0.5, 0.625, 0.5, 0.625, 0.75, 0.375, 0.75, 0.375, 0.75, 0.625, 0.75, 0.625, 1.0, 0.375, 1.0, 0.125, 0.5, 0.375, 0.5, 0.375, 0.75, 0.125, 0.75, 0.625, 0.5, 0.875, 0.5, 0.875, 0.75, 0.625, 0.75])
me_028.update()
me_027 = bpy.data.meshes.new('큐브.027')
me_027.from_pydata([(-1.0, -1.0, -1.0), (-1.0, -1.0, 1.0), (-1.0, 1.0, -1.0), (-1.0, 1.0, 1.0), (1.0, -1.0, -1.0), (1.0, -1.0, 1.0), (1.0, 1.0, -1.0), (1.0, 1.0, 1.0)], [], [(0, 1, 3, 2), (2, 3, 7, 6), (6, 7, 5, 4), (4, 5, 1, 0), (2, 6, 4, 0), (7, 3, 1, 5)])
_uv = me_027.uv_layers.new(name='UV 맵')
_uv.uv.foreach_set('vector', [0.375, 0.0, 0.625, 0.0, 0.625, 0.25, 0.375, 0.25, 0.375, 0.25, 0.625, 0.25, 0.625, 0.5, 0.375, 0.5, 0.375, 0.5, 0.625, 0.5, 0.625, 0.75, 0.375, 0.75, 0.375, 0.75, 0.625, 0.75, 0.625, 1.0, 0.375, 1.0, 0.125, 0.5, 0.375, 0.5, 0.375, 0.75, 0.125, 0.75, 0.625, 0.5, 0.875, 0.5, 0.875, 0.75, 0.625, 0.75])
me_027.update()

# ---- objects
ob_001 = bpy.data.objects.new('평면.001', me_003)
ob_025 = bpy.data.objects.new('큐브.025', me_049)
ob_024 = bpy.data.objects.new('큐브.024', me_048)
ob_023 = bpy.data.objects.new('큐브.023', me_045)
ob_022 = bpy.data.objects.new('큐브.022', me_044)
ob_021 = bpy.data.objects.new('큐브.021', me_047)
ob_020 = bpy.data.objects.new('큐브.020', me_042)
ob_019 = bpy.data.objects.new('큐브.019', me_041)
ob_018 = bpy.data.objects.new('큐브.018', me_040)
ob_011 = bpy.data.objects.new('큐브.011', me_032)
ob_010 = bpy.data.objects.new('큐브.010', me_031)
ob_009 = bpy.data.objects.new('큐브.009', me_030)
ob_008 = bpy.data.objects.new('큐브.008', me_029)
ob_006 = bpy.data.objects.new('큐브.006', me_028)
ob_004 = bpy.data.objects.new('큐브.004', me_027)

# ---- transforms, parenting, visibility, modifiers, constraints
ob_001.location = (-0.02263, -0.2387, 7.54)
ob_025.location = (24.8, 4.183, 1.201)
ob_025.scale = (6.597, 4.453, 1.281)
ob_024.location = (11.31, 4.183, 2.517)
ob_024.scale = (6.958, 4.453, 2.636)
ob_023.location = (16.79, 32.1, 8.525)
ob_023.scale = (0.1167, 4.333, 8.644)
ob_022.location = (34.51, 32.38, 1.56)
ob_022.scale = (10.45, 4.453, 1.679)
ob_021.location = (38.14, 4.183, 2.517)
ob_021.scale = (6.958, 4.453, 2.636)
ob_020.location = (59.17, 15.64, 2.876)
ob_020.scale = (1.302, 4.453, 2.995)
ob_019.location = (59.17, 7.455, 8.426)
ob_019.scale = (1.302, 3.579, 8.501)
ob_018.location = (59.17, 23.75, 8.426)
ob_018.scale = (1.302, 3.579, 8.501)
ob_011.location = (-54.0, -50.53, 1.192e-07)
ob_011.rotation_euler = (0.0, -0.0, 1.571)
ob_011.scale = (10.32, 13.28, 2.408)
ob_010.location = (-43.47, -25.17, 10.06)
ob_010.scale = (8.382, 0.9351, 5.392)
ob_009.location = (-43.51, -23.92, 0.7453)
ob_009.scale = (13.63, 1.69, 3.408)
ob_008.location = (-13.71, 47.99, -1.788e-06)
ob_008.scale = (4.454, 1.69, 3.408)
ob_006.location = (-53.93, 47.99, -1.788e-06)
ob_006.scale = (4.454, 1.69, 3.408)
ob_004.location = (-33.88, 30.22, 1.192e-07)
ob_004.scale = (15.21, 19.55, 3.55)

# ---- collection membership
col_collection.objects.link(ob_001)
col_collection.objects.link(ob_025)
col_collection.objects.link(ob_024)
col_collection.objects.link(ob_023)
col_collection.objects.link(ob_022)
col_collection.objects.link(ob_021)
col_collection.objects.link(ob_020)
col_collection.objects.link(ob_019)
col_collection.objects.link(ob_018)
col_collection.objects.link(ob_011)
col_collection.objects.link(ob_010)
col_collection.objects.link(ob_009)
col_collection.objects.link(ob_008)
col_collection.objects.link(ob_006)
col_collection.objects.link(ob_004)

# ---- scene / render settings (as saved in the file)
scene.frame_start = 1; scene.frame_end = 250; scene.frame_set(1)
scene.render.engine = 'BLENDER_EEVEE_NEXT'
scene.cycles.sampling_pattern = 'TABULATED_SOBOL'
bpy.context.view_layer.update()

# ---- added for rendering (the .blend has no active camera and no usable light): camera, sun
cam_auto = bpy.data.cameras.new('AutoCamera')
cam_auto.lens = 50.0
cam_auto.sensor_width = 36.0
cam_auto.clip_end = 3138.75
ob_auto_camera = bpy.data.objects.new('AutoCamera', cam_auto)
scene.collection.objects.link(ob_auto_camera)
ob_auto_camera.location = (184.798, -225.869, 149.887)
ob_auto_camera.rotation_euler = (1.09748, -7.21219e-08, 0.694738)
scene.camera = ob_auto_camera
light_auto_sun = bpy.data.lights.new('AutoSun', 'SUN')
light_auto_sun.energy = 3.0
light_auto_sun.angle = 0.0523599
ob_auto_sun = bpy.data.objects.new('AutoSun', light_auto_sun)
scene.collection.objects.link(ob_auto_sun)
ob_auto_sun.rotation_euler = (0.872665, 0.174533, 0.523599)
bpy.context.view_layer.update()
